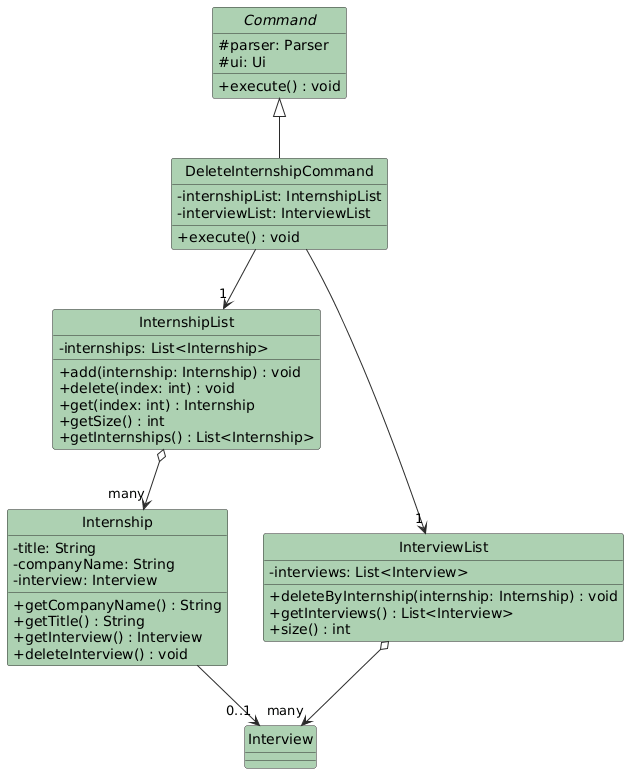

The diagram above was rendered by PlantUML. Its source (embedded in the PNG):
@startuml
hide circle
skinparam classAttributeIconSize 0
skinparam class {
    BackgroundColor #ADD1B2
    ArrowColor #2A2A2A
    BorderColor #2A2A2A
}

abstract class Command {
  # parser: Parser
  # ui: Ui
  + execute() : void
}

class DeleteInternshipCommand {
  - internshipList: InternshipList
  - interviewList: InterviewList
  + execute() : void
}

class InternshipList {
  - internships: List<Internship>
  + add(internship: Internship) : void
  + delete(index: int) : void
  + get(index: int) : Internship
  + getSize() : int
  + getInternships() : List<Internship>
}

class InterviewList {
  - interviews: List<Interview>
  + deleteByInternship(internship: Internship) : void
  + getInterviews() : List<Interview>
  + size() : int
}

class Internship {
  - title: String
  - companyName: String
  - interview: Interview
  + getCompanyName() : String
  + getTitle() : String
  + getInterview() : Interview
  + deleteInterview() : void
}

class Interview {
}

Command <|-- DeleteInternshipCommand
DeleteInternshipCommand --> "1" InternshipList
DeleteInternshipCommand --> "1" InterviewList
InternshipList o--> "many" Internship
InterviewList o--> "many" Interview
Internship --> "0..1" Interview
@enduml